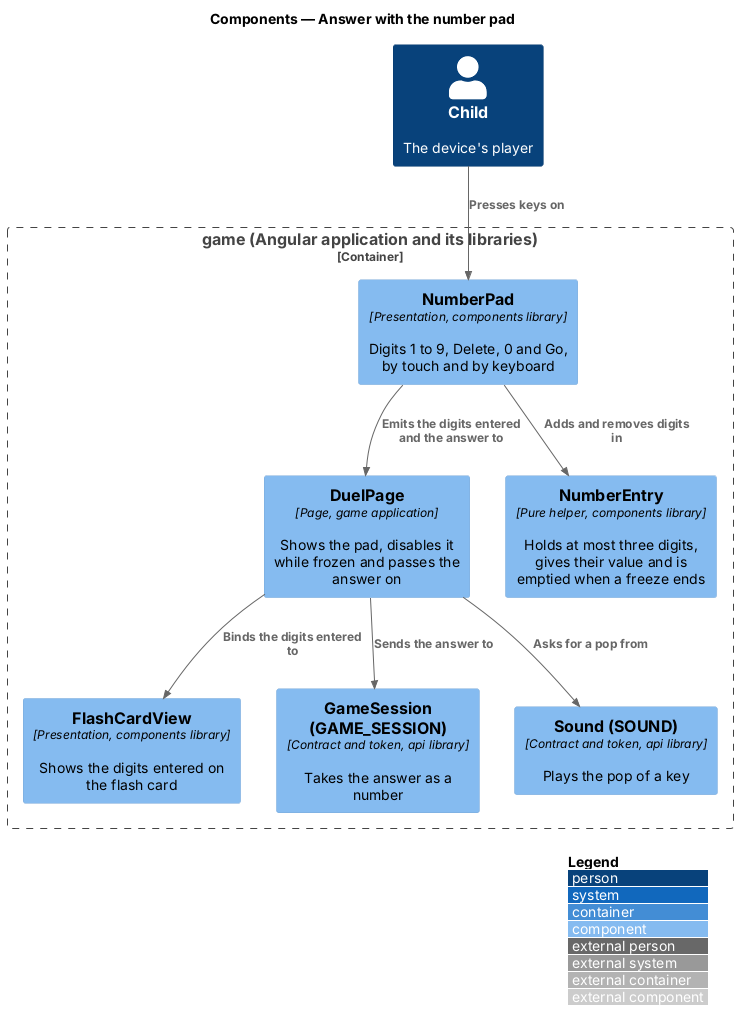

The diagram above was rendered by PlantUML. Its source (embedded in the PNG):
@startuml
!include <C4/C4_Component>
LAYOUT_WITH_LEGEND()
title Components — Answer with the number pad

Person(child, "Child", "The device's player")
Container_Boundary(game, "game (Angular application and its libraries)") {
  Component(page, "DuelPage", "Page, game application", "Shows the pad, disables it while frozen and passes the answer on")
  Component(pad, "NumberPad", "Presentation, components library", "Digits 1 to 9, Delete, 0 and Go, by touch and by keyboard")
  Component(entry, "NumberEntry", "Pure helper, components library", "Holds at most three digits, gives their value and is emptied when a freeze ends")
  Component(card, "FlashCardView", "Presentation, components library", "Shows the digits entered on the flash card")
  Component(session, "GameSession (GAME_SESSION)", "Contract and token, api library", "Takes the answer as a number")
  Component(sound, "Sound (SOUND)", "Contract and token, api library", "Plays the pop of a key")
}
Rel(child, pad, "Presses keys on")
Rel(pad, entry, "Adds and removes digits in")
Rel(pad, page, "Emits the digits entered and the answer to")
Rel(page, card, "Binds the digits entered to")
Rel(page, session, "Sends the answer to")
Rel(page, sound, "Asks for a pop from")
@enduml